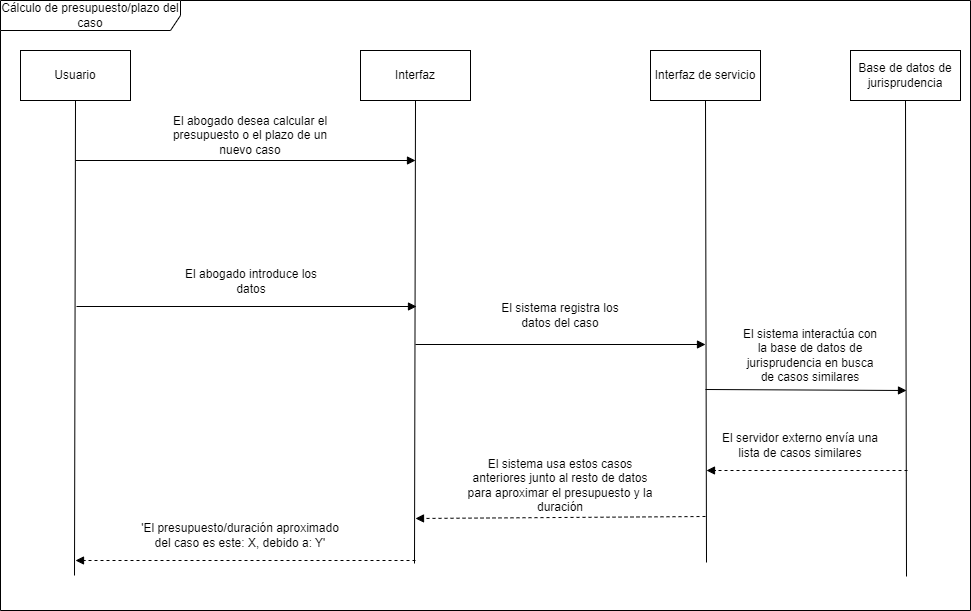

The diagram above was exported from draw.io. Its source (the exported page's mxGraphModel, read from the mxfile embedded in the PNG):
<mxGraphModel dx="880" dy="484" grid="1" gridSize="10" guides="1" tooltips="1" connect="1" arrows="1" fold="1" page="1" pageScale="1" pageWidth="827" pageHeight="1169" math="0" shadow="0">
  <root>
    <mxCell id="0" />
    <mxCell id="1" parent="0" />
    <mxCell id="0SMx5iciHGs-VILL3mot-1" value="Usuario" style="html=1;whiteSpace=wrap;" parent="1" vertex="1">
      <mxGeometry x="30" y="290" width="110" height="50" as="geometry" />
    </mxCell>
    <mxCell id="0SMx5iciHGs-VILL3mot-2" value="" style="endArrow=none;html=1;rounded=0;entryX=0.5;entryY=1;entryDx=0;entryDy=0;" parent="1" target="0SMx5iciHGs-VILL3mot-1" edge="1">
      <mxGeometry width="50" height="50" relative="1" as="geometry">
        <mxPoint x="84" y="815" as="sourcePoint" />
        <mxPoint x="80" y="360" as="targetPoint" />
      </mxGeometry>
    </mxCell>
    <mxCell id="0SMx5iciHGs-VILL3mot-3" value="Interfaz" style="html=1;whiteSpace=wrap;" parent="1" vertex="1">
      <mxGeometry x="370" y="290" width="110" height="50" as="geometry" />
    </mxCell>
    <mxCell id="0SMx5iciHGs-VILL3mot-4" value="" style="endArrow=none;html=1;rounded=0;entryX=0.5;entryY=1;entryDx=0;entryDy=0;" parent="1" target="0SMx5iciHGs-VILL3mot-3" edge="1">
      <mxGeometry width="50" height="50" relative="1" as="geometry">
        <mxPoint x="424" y="803" as="sourcePoint" />
        <mxPoint x="420" y="360" as="targetPoint" />
      </mxGeometry>
    </mxCell>
    <mxCell id="0SMx5iciHGs-VILL3mot-5" value="Interfaz de servicio" style="html=1;whiteSpace=wrap;" parent="1" vertex="1">
      <mxGeometry x="660" y="290" width="110" height="50" as="geometry" />
    </mxCell>
    <mxCell id="0SMx5iciHGs-VILL3mot-6" value="" style="endArrow=none;html=1;rounded=0;entryX=0.5;entryY=1;entryDx=0;entryDy=0;" parent="1" target="0SMx5iciHGs-VILL3mot-5" edge="1">
      <mxGeometry width="50" height="50" relative="1" as="geometry">
        <mxPoint x="716" y="802" as="sourcePoint" />
        <mxPoint x="710" y="360" as="targetPoint" />
      </mxGeometry>
    </mxCell>
    <mxCell id="0SMx5iciHGs-VILL3mot-11" value="Cálculo de presupuesto/plazo del caso" style="shape=umlFrame;whiteSpace=wrap;html=1;pointerEvents=0;recursiveResize=0;container=1;collapsible=0;width=180;height=30;" parent="1" vertex="1">
      <mxGeometry x="10" y="240" width="970" height="610" as="geometry" />
    </mxCell>
    <mxCell id="0SMx5iciHGs-VILL3mot-9" value="" style="html=1;verticalAlign=bottom;labelBackgroundColor=none;endArrow=block;endFill=1;rounded=0;" parent="0SMx5iciHGs-VILL3mot-11" edge="1">
      <mxGeometry width="160" relative="1" as="geometry">
        <mxPoint x="75" y="160" as="sourcePoint" />
        <mxPoint x="415" y="160" as="targetPoint" />
      </mxGeometry>
    </mxCell>
    <mxCell id="0SMx5iciHGs-VILL3mot-12" value="El abogado desea calcular el presupuesto o el plazo de un nuevo caso" style="text;html=1;strokeColor=none;fillColor=none;align=center;verticalAlign=middle;whiteSpace=wrap;rounded=0;" parent="0SMx5iciHGs-VILL3mot-11" vertex="1">
      <mxGeometry x="160" y="120" width="180" height="30" as="geometry" />
    </mxCell>
    <mxCell id="0SMx5iciHGs-VILL3mot-14" value="" style="html=1;verticalAlign=bottom;labelBackgroundColor=none;endArrow=block;endFill=1;rounded=0;" parent="0SMx5iciHGs-VILL3mot-11" edge="1">
      <mxGeometry width="160" relative="1" as="geometry">
        <mxPoint x="415" y="344" as="sourcePoint" />
        <mxPoint x="705" y="344" as="targetPoint" />
      </mxGeometry>
    </mxCell>
    <mxCell id="0SMx5iciHGs-VILL3mot-18" value="El sistema registra los datos del caso" style="text;html=1;strokeColor=none;fillColor=none;align=center;verticalAlign=middle;whiteSpace=wrap;rounded=0;" parent="0SMx5iciHGs-VILL3mot-11" vertex="1">
      <mxGeometry x="490" y="300" width="140" height="30" as="geometry" />
    </mxCell>
    <mxCell id="pmYW8RsXMnMvqYSwru57-1" value="Base de datos de jurisprudencia" style="html=1;whiteSpace=wrap;" parent="0SMx5iciHGs-VILL3mot-11" vertex="1">
      <mxGeometry x="850" y="50" width="110" height="50" as="geometry" />
    </mxCell>
    <mxCell id="pmYW8RsXMnMvqYSwru57-2" value="" style="endArrow=none;html=1;rounded=0;entryX=0.5;entryY=1;entryDx=0;entryDy=0;" parent="0SMx5iciHGs-VILL3mot-11" target="pmYW8RsXMnMvqYSwru57-1" edge="1">
      <mxGeometry width="50" height="50" relative="1" as="geometry">
        <mxPoint x="906" y="576" as="sourcePoint" />
        <mxPoint x="900" y="120" as="targetPoint" />
      </mxGeometry>
    </mxCell>
    <mxCell id="pmYW8RsXMnMvqYSwru57-4" value="El sistema interactúa con la base de datos de jurisprudencia en busca de casos similares" style="text;html=1;strokeColor=none;fillColor=none;align=center;verticalAlign=middle;whiteSpace=wrap;rounded=0;" parent="0SMx5iciHGs-VILL3mot-11" vertex="1">
      <mxGeometry x="740" y="340" width="140" height="30" as="geometry" />
    </mxCell>
    <mxCell id="pmYW8RsXMnMvqYSwru57-5" value="El servidor externo envía una lista de casos similares" style="text;html=1;strokeColor=none;fillColor=none;align=center;verticalAlign=middle;whiteSpace=wrap;rounded=0;" parent="0SMx5iciHGs-VILL3mot-11" vertex="1">
      <mxGeometry x="720" y="430" width="160" height="30" as="geometry" />
    </mxCell>
    <mxCell id="pmYW8RsXMnMvqYSwru57-7" value="El sistema usa estos casos anteriores junto al resto de datos para aproximar el presupuesto y la duración" style="text;html=1;strokeColor=none;fillColor=none;align=center;verticalAlign=middle;whiteSpace=wrap;rounded=0;" parent="0SMx5iciHGs-VILL3mot-11" vertex="1">
      <mxGeometry x="460" y="470" width="200" height="30" as="geometry" />
    </mxCell>
    <mxCell id="pmYW8RsXMnMvqYSwru57-8" value="" style="html=1;verticalAlign=bottom;labelBackgroundColor=none;endArrow=block;endFill=1;dashed=1;rounded=0;" parent="0SMx5iciHGs-VILL3mot-11" edge="1">
      <mxGeometry width="160" relative="1" as="geometry">
        <mxPoint x="705" y="516" as="sourcePoint" />
        <mxPoint x="415" y="518" as="targetPoint" />
      </mxGeometry>
    </mxCell>
    <mxCell id="0SMx5iciHGs-VILL3mot-15" value="'El presupuesto/duración aproximado del caso es este: X, debido a: Y'" style="text;html=1;strokeColor=none;fillColor=none;align=center;verticalAlign=middle;whiteSpace=wrap;rounded=0;" parent="0SMx5iciHGs-VILL3mot-11" vertex="1">
      <mxGeometry x="140" y="520" width="200" height="30" as="geometry" />
    </mxCell>
    <mxCell id="0SMx5iciHGs-VILL3mot-10" value="" style="html=1;verticalAlign=bottom;labelBackgroundColor=none;endArrow=block;endFill=1;dashed=1;rounded=0;" parent="0SMx5iciHGs-VILL3mot-11" edge="1">
      <mxGeometry width="160" relative="1" as="geometry">
        <mxPoint x="415" y="560" as="sourcePoint" />
        <mxPoint x="75" y="560" as="targetPoint" />
      </mxGeometry>
    </mxCell>
    <mxCell id="0SMx5iciHGs-VILL3mot-16" value="" style="html=1;verticalAlign=bottom;labelBackgroundColor=none;endArrow=block;endFill=1;rounded=0;" parent="1" edge="1">
      <mxGeometry width="160" relative="1" as="geometry">
        <mxPoint x="86" y="546" as="sourcePoint" />
        <mxPoint x="426" y="546" as="targetPoint" />
      </mxGeometry>
    </mxCell>
    <mxCell id="0SMx5iciHGs-VILL3mot-17" value="El abogado introduce los datos" style="text;html=1;strokeColor=none;fillColor=none;align=center;verticalAlign=middle;whiteSpace=wrap;rounded=0;" parent="1" vertex="1">
      <mxGeometry x="191" y="506" width="140" height="30" as="geometry" />
    </mxCell>
    <mxCell id="pmYW8RsXMnMvqYSwru57-3" value="" style="html=1;verticalAlign=bottom;labelBackgroundColor=none;endArrow=block;endFill=1;rounded=0;" parent="1" edge="1">
      <mxGeometry width="160" relative="1" as="geometry">
        <mxPoint x="715" y="629" as="sourcePoint" />
        <mxPoint x="916" y="630" as="targetPoint" />
      </mxGeometry>
    </mxCell>
    <mxCell id="pmYW8RsXMnMvqYSwru57-6" value="" style="html=1;verticalAlign=bottom;labelBackgroundColor=none;endArrow=block;endFill=1;dashed=1;rounded=0;" parent="1" edge="1">
      <mxGeometry width="160" relative="1" as="geometry">
        <mxPoint x="917" y="710" as="sourcePoint" />
        <mxPoint x="716" y="710" as="targetPoint" />
      </mxGeometry>
    </mxCell>
  </root>
</mxGraphModel>